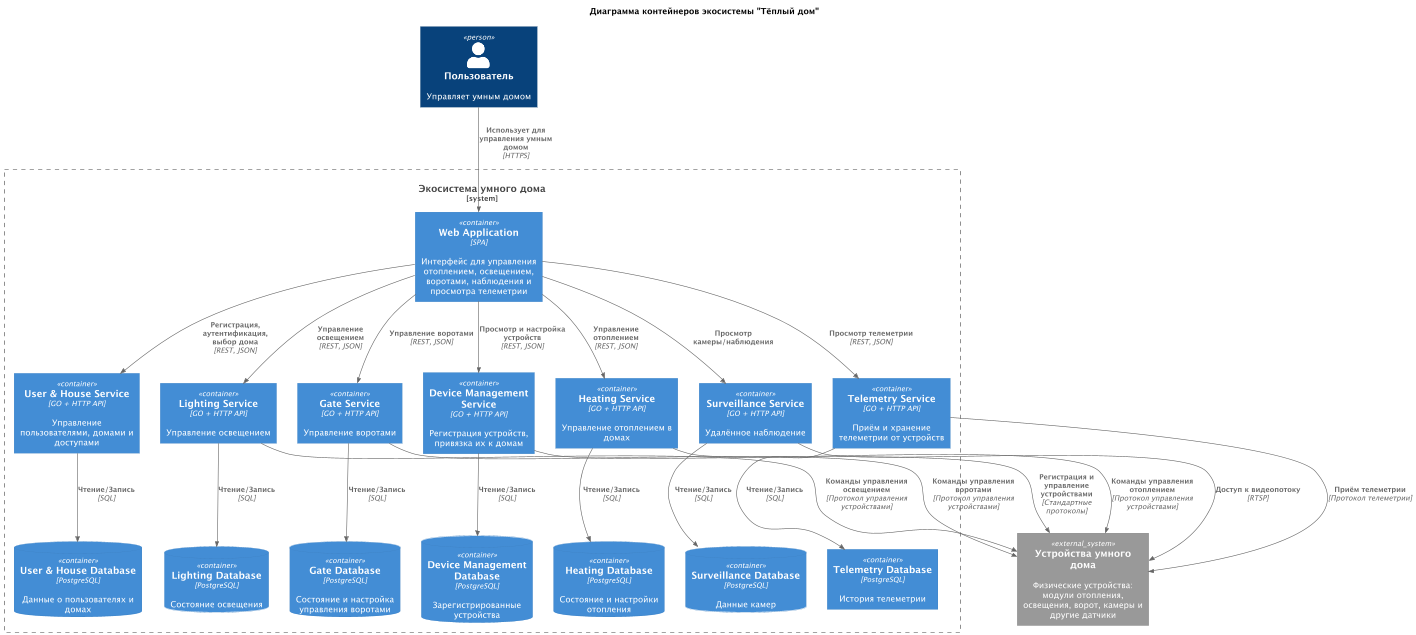

The diagram above was rendered by PlantUML. Its source (embedded in the PNG):
@startuml
!includeurl https://raw.githubusercontent.com/plantuml-stdlib/C4-PlantUML/master/C4_Container.puml

title Диаграмма контейнеров экосистемы "Тёплый дом"

Person(user, "Пользователь", "Управляет умным домом")
System_Boundary(smartHome, "Экосистема умного дома") {
    Container(webApplication, "Web Application", "SPA", "Интерфейс для управления отоплением, освещением, воротами, наблюдения и просмотра телеметрии")

    Container(userHouseService, "User & House Service", "GO + HTTP API", "Управление пользователями, домами и доступами")
    ContainerDb(userHouseDatabase, "User & House Database", "PostgreSQL", "Данные о пользователях и домах")

    Container(deviceManagementService, "Device Management Service", "GO + HTTP API", "Регистрация устройств, привязка их к домам")
    ContainerDb(deviceManagementDatabase, "Device Management Database", "PostgreSQL", "Зарегистрированные устройства")

    Container(heatingService, "Heating Service", "GO + HTTP API", "Управление отоплением в домах")
    ContainerDb(heatingDatabase, "Heating Database", "PostgreSQL", "Состояние и настройки отопления")

    Container(lightingService, "Lighting Service", "GO + HTTP API", "Управление освещением")
    ContainerDb(lightingDatabase, "Lighting Database", "PostgreSQL", "Состояние освещения")

    Container(gateService, "Gate Service", "GO + HTTP API", "Управление воротами")
    ContainerDb(gateDatabase, "Gate Database", "PostgreSQL", "Состояние и настройка управления воротами")

    Container(surveillanceService, "Surveillance Service", "GO + HTTP API", "Удалённое наблюдение")
    ContainerDb(surveillanceDatabase, "Surveillance Database", "PostgreSQL", "Данные камер")

    Container(telemetryService, "Telemetry Service", "GO + HTTP API", "Приём и хранение телеметрии от устройств")
    Container(telemetryDatabase, "Telemetry Database", "PostgreSQL", "История телеметрии")
}

System_Ext(smartDevices, "Устройства умного дома", "Физические устройства: модули отопления, освещения, ворот, камеры и другие датчики")

Rel(user, webApplication, "Использует для управления умным домом", "HTTPS")

Rel(webApplication, userHouseService, "Регистрация, аутентификация, выбор дома", "REST, JSON")
Rel(userHouseService, userHouseDatabase, "Чтение/Запись", "SQL")

Rel(webApplication, deviceManagementService, "Просмотр и настройка устройств", "REST, JSON")
Rel(deviceManagementService, deviceManagementDatabase, "Чтение/Запись", "SQL")
Rel(deviceManagementService, smartDevices, "Регистрация и управление устройствами", "Стандартные протоколы")

Rel(webApplication, heatingService, "Управление отоплением", "REST, JSON")
Rel(heatingService, heatingDatabase, "Чтение/Запись", "SQL")
Rel(heatingService, smartDevices, "Команды управления отоплением", "Протокол управления устройствами")

Rel(webApplication, lightingService, "Управление освещением", "REST, JSON")
Rel(lightingService, lightingDatabase, "Чтение/Запись", "SQL")
Rel(lightingService, smartDevices, "Команды управления освещением", "Протокол управления устройствами")

Rel(webApplication, gateService, "Управление воротами", "REST, JSON")
Rel(gateService, gateDatabase, "Чтение/Запись", "SQL")
Rel(gateService, smartDevices, "Команды управления воротами", "Протокол управления устройствами")

Rel(webApplication, surveillanceService, "Просмотр камеры/наблюдения")
Rel(surveillanceService, surveillanceDatabase, "Чтение/Запись", "SQL")
Rel(surveillanceService, smartDevices, "Доступ к видеопотоку", "RTSP")

Rel(webApplication, telemetryService, "Просмотр телеметрии", "REST, JSON")
Rel(telemetryService, telemetryDatabase, "Чтение/Запись", "SQL")
Rel(telemetryService, smartDevices, "Приём телеметрии", "Протокол телеметрии")

@enduml